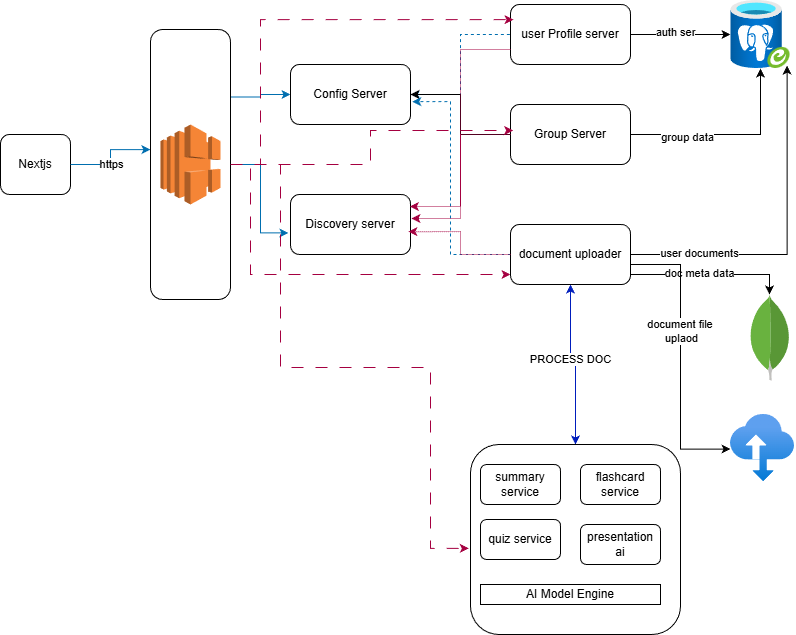

The diagram above was exported from draw.io. Its source (the exported page's mxGraphModel, read from the mxfile embedded in the PNG):
<mxGraphModel dx="1056" dy="959" grid="1" gridSize="10" guides="1" tooltips="1" connect="1" arrows="1" fold="1" page="1" pageScale="1" pageWidth="850" pageHeight="1100" background="none" math="0" shadow="0">
  <root>
    <mxCell id="0" />
    <mxCell id="1" parent="0" />
    <mxCell id="WKHHi1pC-ipJGSxFUij_-1" parent="1" style="rounded=1;whiteSpace=wrap;html=1;" value="Nextjs" vertex="1">
      <mxGeometry height="60" width="70" x="10" y="220" as="geometry" />
    </mxCell>
    <mxCell id="WKHHi1pC-ipJGSxFUij_-9" edge="1" parent="1" source="WKHHi1pC-ipJGSxFUij_-2" style="edgeStyle=orthogonalEdgeStyle;rounded=0;orthogonalLoop=1;jettySize=auto;html=1;exitX=1;exitY=0.25;exitDx=0;exitDy=0;fillColor=#1ba1e2;strokeColor=#006EAF;" target="WKHHi1pC-ipJGSxFUij_-6">
      <mxGeometry relative="1" as="geometry" />
    </mxCell>
    <mxCell id="WKHHi1pC-ipJGSxFUij_-28" edge="1" parent="1" source="WKHHi1pC-ipJGSxFUij_-2" style="edgeStyle=orthogonalEdgeStyle;rounded=0;orthogonalLoop=1;jettySize=auto;html=1;fillColor=#d80073;strokeColor=#A50040;dashed=1;dashPattern=12 12;" target="WKHHi1pC-ipJGSxFUij_-16">
      <mxGeometry relative="1" as="geometry">
        <Array as="points">
          <mxPoint x="260" y="250" />
          <mxPoint x="260" y="360" />
        </Array>
      </mxGeometry>
    </mxCell>
    <mxCell id="WKHHi1pC-ipJGSxFUij_-2" parent="1" style="rounded=1;whiteSpace=wrap;html=1;" value="" vertex="1">
      <mxGeometry height="270" width="80" x="160" y="115" as="geometry" />
    </mxCell>
    <mxCell id="WKHHi1pC-ipJGSxFUij_-3" parent="1" style="outlineConnect=0;dashed=0;verticalLabelPosition=bottom;verticalAlign=top;align=center;html=1;shape=mxgraph.aws3.elastic_load_balancing;fillColor=#F58536;gradientColor=none;" value="" vertex="1">
      <mxGeometry height="80" width="60" x="170" y="210" as="geometry" />
    </mxCell>
    <mxCell id="WKHHi1pC-ipJGSxFUij_-4" edge="1" parent="1" source="WKHHi1pC-ipJGSxFUij_-1" style="edgeStyle=orthogonalEdgeStyle;rounded=0;orthogonalLoop=1;jettySize=auto;html=1;entryX=-0.001;entryY=0.445;entryDx=0;entryDy=0;entryPerimeter=0;strokeColor=#006EAF;fillColor=#1ba1e2;" target="WKHHi1pC-ipJGSxFUij_-2">
      <mxGeometry relative="1" as="geometry" />
    </mxCell>
    <mxCell id="WKHHi1pC-ipJGSxFUij_-5" connectable="0" parent="WKHHi1pC-ipJGSxFUij_-4" style="edgeLabel;html=1;align=center;verticalAlign=middle;resizable=0;points=[];" value="https" vertex="1">
      <mxGeometry relative="1" x="-0.1366" y="-1" as="geometry">
        <mxPoint as="offset" />
      </mxGeometry>
    </mxCell>
    <mxCell id="WKHHi1pC-ipJGSxFUij_-18" edge="1" parent="1" source="WKHHi1pC-ipJGSxFUij_-6" style="edgeStyle=orthogonalEdgeStyle;rounded=0;orthogonalLoop=1;jettySize=auto;html=1;entryX=0;entryY=0.5;entryDx=0;entryDy=0;fillColor=#1ba1e2;strokeColor=#006EAF;startArrow=classic;startFill=1;endArrow=none;endFill=0;dashed=1;" target="WKHHi1pC-ipJGSxFUij_-11">
      <mxGeometry relative="1" as="geometry" />
    </mxCell>
    <mxCell id="WKHHi1pC-ipJGSxFUij_-19" edge="1" parent="1" source="WKHHi1pC-ipJGSxFUij_-6" style="rounded=0;orthogonalLoop=1;jettySize=auto;html=1;entryX=0;entryY=0.5;entryDx=0;entryDy=0;fillColor=#1ba1e2;strokeColor=#006EAF;endArrow=none;endFill=0;edgeStyle=orthogonalEdgeStyle;startArrow=classicThin;startFill=1;dashed=1;" target="WKHHi1pC-ipJGSxFUij_-12">
      <mxGeometry relative="1" as="geometry">
        <Array as="points">
          <mxPoint x="470" y="180" />
          <mxPoint x="470" y="220" />
        </Array>
      </mxGeometry>
    </mxCell>
    <mxCell id="WKHHi1pC-ipJGSxFUij_-6" parent="1" style="rounded=1;whiteSpace=wrap;html=1;" value="Config Server" vertex="1">
      <mxGeometry height="60" width="120" x="300" y="150" as="geometry" />
    </mxCell>
    <mxCell id="WKHHi1pC-ipJGSxFUij_-8" parent="1" style="rounded=1;whiteSpace=wrap;html=1;" value="Discovery server" vertex="1">
      <mxGeometry height="60" width="120" x="300" y="280" as="geometry" />
    </mxCell>
    <mxCell id="WKHHi1pC-ipJGSxFUij_-10" edge="1" parent="1" source="WKHHi1pC-ipJGSxFUij_-2" style="edgeStyle=orthogonalEdgeStyle;rounded=0;orthogonalLoop=1;jettySize=auto;html=1;entryX=-0.018;entryY=0.64;entryDx=0;entryDy=0;entryPerimeter=0;fillColor=#1ba1e2;strokeColor=#006EAF;" target="WKHHi1pC-ipJGSxFUij_-8">
      <mxGeometry relative="1" as="geometry" />
    </mxCell>
    <mxCell id="WKHHi1pC-ipJGSxFUij_-33" edge="1" parent="1" source="WKHHi1pC-ipJGSxFUij_-11" style="edgeStyle=orthogonalEdgeStyle;rounded=0;orthogonalLoop=1;jettySize=auto;html=1;" target="WKHHi1pC-ipJGSxFUij_-32">
      <mxGeometry relative="1" as="geometry" />
    </mxCell>
    <mxCell id="WKHHi1pC-ipJGSxFUij_-36" connectable="0" parent="WKHHi1pC-ipJGSxFUij_-33" style="edgeLabel;html=1;align=center;verticalAlign=middle;resizable=0;points=[];" value="auth ser" vertex="1">
      <mxGeometry relative="1" x="-0.12" y="2" as="geometry">
        <mxPoint as="offset" />
      </mxGeometry>
    </mxCell>
    <mxCell id="WKHHi1pC-ipJGSxFUij_-11" parent="1" style="rounded=1;whiteSpace=wrap;html=1;" value="user Profile server" vertex="1">
      <mxGeometry height="60" width="120" x="520" y="90" as="geometry" />
    </mxCell>
    <mxCell id="WKHHi1pC-ipJGSxFUij_-24" edge="1" parent="1" source="WKHHi1pC-ipJGSxFUij_-12" style="edgeStyle=orthogonalEdgeStyle;rounded=0;orthogonalLoop=1;jettySize=auto;html=1;" target="WKHHi1pC-ipJGSxFUij_-6" value="">
      <mxGeometry relative="1" as="geometry" />
    </mxCell>
    <mxCell id="WKHHi1pC-ipJGSxFUij_-34" edge="1" parent="1" source="WKHHi1pC-ipJGSxFUij_-12" style="edgeStyle=orthogonalEdgeStyle;rounded=0;orthogonalLoop=1;jettySize=auto;html=1;" target="WKHHi1pC-ipJGSxFUij_-32">
      <mxGeometry relative="1" as="geometry" />
    </mxCell>
    <mxCell id="WKHHi1pC-ipJGSxFUij_-37" connectable="0" parent="WKHHi1pC-ipJGSxFUij_-34" style="edgeLabel;html=1;align=center;verticalAlign=middle;resizable=0;points=[];" value="group data" vertex="1">
      <mxGeometry relative="1" x="-0.4227" y="-3" as="geometry">
        <mxPoint as="offset" />
      </mxGeometry>
    </mxCell>
    <mxCell id="WKHHi1pC-ipJGSxFUij_-12" parent="1" style="rounded=1;whiteSpace=wrap;html=1;" value="Group Server" vertex="1">
      <mxGeometry height="60" width="120" x="520" y="190" as="geometry" />
    </mxCell>
    <mxCell id="WKHHi1pC-ipJGSxFUij_-25" edge="1" parent="1" source="WKHHi1pC-ipJGSxFUij_-16" style="edgeStyle=orthogonalEdgeStyle;rounded=0;orthogonalLoop=1;jettySize=auto;html=1;fillColor=#0050ef;strokeColor=#001DBC;startArrow=classic;startFill=1;" target="WKHHi1pC-ipJGSxFUij_-17">
      <mxGeometry relative="1" as="geometry" />
    </mxCell>
    <mxCell id="WKHHi1pC-ipJGSxFUij_-31" connectable="0" parent="WKHHi1pC-ipJGSxFUij_-25" style="edgeLabel;html=1;align=center;verticalAlign=middle;resizable=0;points=[];" value="PROCESS DOC" vertex="1">
      <mxGeometry relative="1" x="-0.088" as="geometry">
        <mxPoint as="offset" />
      </mxGeometry>
    </mxCell>
    <mxCell id="WKHHi1pC-ipJGSxFUij_-40" edge="1" parent="1" source="WKHHi1pC-ipJGSxFUij_-16" style="edgeStyle=orthogonalEdgeStyle;rounded=0;orthogonalLoop=1;jettySize=auto;html=1;" target="WKHHi1pC-ipJGSxFUij_-39">
      <mxGeometry relative="1" as="geometry">
        <Array as="points">
          <mxPoint x="779" y="360" />
        </Array>
      </mxGeometry>
    </mxCell>
    <mxCell id="WKHHi1pC-ipJGSxFUij_-41" connectable="0" parent="WKHHi1pC-ipJGSxFUij_-40" style="edgeLabel;html=1;align=center;verticalAlign=middle;resizable=0;points=[];" value="doc meta data" vertex="1">
      <mxGeometry relative="1" x="-0.1448" y="1" as="geometry">
        <mxPoint as="offset" />
      </mxGeometry>
    </mxCell>
    <mxCell id="WKHHi1pC-ipJGSxFUij_-16" parent="1" style="rounded=1;whiteSpace=wrap;html=1;" value="document uploader" vertex="1">
      <mxGeometry height="60" width="120" x="520" y="310" as="geometry" />
    </mxCell>
    <mxCell id="WKHHi1pC-ipJGSxFUij_-17" parent="1" style="rounded=1;whiteSpace=wrap;html=1;" value="&lt;div&gt;&lt;br&gt;&lt;/div&gt;" vertex="1">
      <mxGeometry height="190" width="210" x="480" y="530" as="geometry" />
    </mxCell>
    <mxCell id="WKHHi1pC-ipJGSxFUij_-20" edge="1" parent="1" source="WKHHi1pC-ipJGSxFUij_-16" style="edgeStyle=orthogonalEdgeStyle;rounded=0;orthogonalLoop=1;jettySize=auto;html=1;exitX=0;exitY=0.5;exitDx=0;exitDy=0;entryX=1.015;entryY=0.62;entryDx=0;entryDy=0;entryPerimeter=0;dashed=1;fillColor=#1ba1e2;strokeColor=#006EAF;" target="WKHHi1pC-ipJGSxFUij_-6">
      <mxGeometry relative="1" as="geometry">
        <Array as="points">
          <mxPoint x="460" y="340" />
          <mxPoint x="460" y="187" />
        </Array>
      </mxGeometry>
    </mxCell>
    <mxCell id="WKHHi1pC-ipJGSxFUij_-21" edge="1" parent="1" source="WKHHi1pC-ipJGSxFUij_-11" style="edgeStyle=orthogonalEdgeStyle;rounded=0;orthogonalLoop=1;jettySize=auto;html=1;exitX=0;exitY=0.75;exitDx=0;exitDy=0;entryX=1.008;entryY=0.4;entryDx=0;entryDy=0;entryPerimeter=0;fillColor=#d80073;strokeColor=#A50040;dashed=1;dashPattern=1 1;" target="WKHHi1pC-ipJGSxFUij_-8">
      <mxGeometry relative="1" as="geometry" />
    </mxCell>
    <mxCell id="WKHHi1pC-ipJGSxFUij_-22" edge="1" parent="1" source="WKHHi1pC-ipJGSxFUij_-12" style="edgeStyle=orthogonalEdgeStyle;rounded=0;orthogonalLoop=1;jettySize=auto;html=1;entryX=0.995;entryY=0.2;entryDx=0;entryDy=0;entryPerimeter=0;dashed=1;dashPattern=1 1;fillColor=#d80073;strokeColor=#A50040;" target="WKHHi1pC-ipJGSxFUij_-8">
      <mxGeometry relative="1" as="geometry" />
    </mxCell>
    <mxCell id="WKHHi1pC-ipJGSxFUij_-23" edge="1" parent="1" source="WKHHi1pC-ipJGSxFUij_-16" style="edgeStyle=orthogonalEdgeStyle;rounded=0;orthogonalLoop=1;jettySize=auto;html=1;entryX=0.982;entryY=0.62;entryDx=0;entryDy=0;entryPerimeter=0;fillColor=#d80073;strokeColor=#A50040;dashed=1;dashPattern=1 1;" target="WKHHi1pC-ipJGSxFUij_-8">
      <mxGeometry relative="1" as="geometry" />
    </mxCell>
    <mxCell id="WKHHi1pC-ipJGSxFUij_-26" edge="1" parent="1" source="WKHHi1pC-ipJGSxFUij_-2" style="edgeStyle=orthogonalEdgeStyle;rounded=0;orthogonalLoop=1;jettySize=auto;html=1;entryX=0.025;entryY=0.253;entryDx=0;entryDy=0;entryPerimeter=0;fillColor=#d80073;strokeColor=#A50040;dashed=1;dashPattern=12 12;" target="WKHHi1pC-ipJGSxFUij_-11">
      <mxGeometry relative="1" as="geometry">
        <Array as="points">
          <mxPoint x="270" y="250" />
          <mxPoint x="270" y="105" />
        </Array>
      </mxGeometry>
    </mxCell>
    <mxCell id="WKHHi1pC-ipJGSxFUij_-27" edge="1" parent="1" source="WKHHi1pC-ipJGSxFUij_-2" style="edgeStyle=orthogonalEdgeStyle;rounded=0;orthogonalLoop=1;jettySize=auto;html=1;exitX=1;exitY=0.5;exitDx=0;exitDy=0;entryX=0.022;entryY=0.433;entryDx=0;entryDy=0;entryPerimeter=0;fillColor=#d80073;strokeColor=#A50040;dashed=1;dashPattern=12 12;" target="WKHHi1pC-ipJGSxFUij_-12">
      <mxGeometry relative="1" as="geometry" />
    </mxCell>
    <mxCell id="WKHHi1pC-ipJGSxFUij_-30" edge="1" parent="1" source="WKHHi1pC-ipJGSxFUij_-2" style="edgeStyle=orthogonalEdgeStyle;rounded=0;orthogonalLoop=1;jettySize=auto;html=1;exitX=1;exitY=0.5;exitDx=0;exitDy=0;entryX=-0.008;entryY=0.547;entryDx=0;entryDy=0;entryPerimeter=0;fillColor=#d80073;strokeColor=#A50040;dashed=1;dashPattern=12 12;" target="WKHHi1pC-ipJGSxFUij_-17">
      <mxGeometry relative="1" as="geometry">
        <Array as="points">
          <mxPoint x="290" y="250" />
          <mxPoint x="290" y="453" />
          <mxPoint x="440" y="453" />
          <mxPoint x="440" y="634" />
        </Array>
      </mxGeometry>
    </mxCell>
    <mxCell id="WKHHi1pC-ipJGSxFUij_-32" parent="1" style="image;aspect=fixed;html=1;points=[];align=center;fontSize=12;image=img/lib/azure2/databases/Azure_Database_PostgreSQL_Server_Group.svg;" value="" vertex="1">
      <mxGeometry height="68" width="60" x="740" y="86" as="geometry" />
    </mxCell>
    <mxCell id="WKHHi1pC-ipJGSxFUij_-35" edge="1" parent="1" source="WKHHi1pC-ipJGSxFUij_-16" style="edgeStyle=orthogonalEdgeStyle;rounded=0;orthogonalLoop=1;jettySize=auto;html=1;entryX=0.943;entryY=0.958;entryDx=0;entryDy=0;entryPerimeter=0;" target="WKHHi1pC-ipJGSxFUij_-32">
      <mxGeometry relative="1" as="geometry" />
    </mxCell>
    <mxCell id="WKHHi1pC-ipJGSxFUij_-38" connectable="0" parent="WKHHi1pC-ipJGSxFUij_-35" style="edgeLabel;html=1;align=center;verticalAlign=middle;resizable=0;points=[];" value="user documents" vertex="1">
      <mxGeometry relative="1" x="-0.6063" y="1" as="geometry">
        <mxPoint as="offset" />
      </mxGeometry>
    </mxCell>
    <mxCell id="WKHHi1pC-ipJGSxFUij_-39" parent="1" style="dashed=0;outlineConnect=0;html=1;align=center;labelPosition=center;verticalLabelPosition=bottom;verticalAlign=top;shape=mxgraph.weblogos.mongodb" value="" vertex="1">
      <mxGeometry height="86.2" width="41.2" x="758.8" y="380" as="geometry" />
    </mxCell>
    <mxCell id="WKHHi1pC-ipJGSxFUij_-44" parent="1" style="image;aspect=fixed;html=1;points=[];align=center;fontSize=12;image=img/lib/azure2/storage/Import_Export_Jobs.svg;" value="" vertex="1">
      <mxGeometry height="67" width="64" x="740" y="500" as="geometry" />
    </mxCell>
    <mxCell id="WKHHi1pC-ipJGSxFUij_-45" edge="1" parent="1" source="WKHHi1pC-ipJGSxFUij_-16" style="edgeStyle=orthogonalEdgeStyle;rounded=0;orthogonalLoop=1;jettySize=auto;html=1;entryX=0;entryY=0.516;entryDx=0;entryDy=0;entryPerimeter=0;" target="WKHHi1pC-ipJGSxFUij_-44">
      <mxGeometry relative="1" as="geometry">
        <Array as="points">
          <mxPoint x="690" y="350" />
          <mxPoint x="690" y="535" />
        </Array>
      </mxGeometry>
    </mxCell>
    <mxCell id="WKHHi1pC-ipJGSxFUij_-46" connectable="0" parent="WKHHi1pC-ipJGSxFUij_-45" style="edgeLabel;html=1;align=center;verticalAlign=middle;resizable=0;points=[];" value="document file&amp;nbsp;&lt;div&gt;uplaod&lt;/div&gt;" vertex="1">
      <mxGeometry relative="1" x="-0.1827" y="1" as="geometry">
        <mxPoint as="offset" />
      </mxGeometry>
    </mxCell>
    <mxCell id="WKHHi1pC-ipJGSxFUij_-47" parent="1" style="rounded=1;whiteSpace=wrap;html=1;" value="summary service" vertex="1">
      <mxGeometry height="40" width="80" x="490" y="550" as="geometry" />
    </mxCell>
    <mxCell id="WKHHi1pC-ipJGSxFUij_-48" parent="1" style="rounded=1;whiteSpace=wrap;html=1;" value="flashcard service" vertex="1">
      <mxGeometry height="40" width="80" x="590" y="550" as="geometry" />
    </mxCell>
    <mxCell id="WKHHi1pC-ipJGSxFUij_-50" parent="1" style="rounded=1;whiteSpace=wrap;html=1;" value="quiz service" vertex="1">
      <mxGeometry height="40" width="80" x="490" y="605" as="geometry" />
    </mxCell>
    <mxCell id="WKHHi1pC-ipJGSxFUij_-52" parent="1" style="rounded=1;whiteSpace=wrap;html=1;" value="presentation ai" vertex="1">
      <mxGeometry height="40" width="80" x="590" y="610" as="geometry" />
    </mxCell>
    <mxCell id="WKHHi1pC-ipJGSxFUij_-53" parent="1" style="rounded=0;whiteSpace=wrap;html=1;" value="AI Model Engine" vertex="1">
      <mxGeometry height="20" width="180" x="490" y="670" as="geometry" />
    </mxCell>
  </root>
</mxGraphModel>